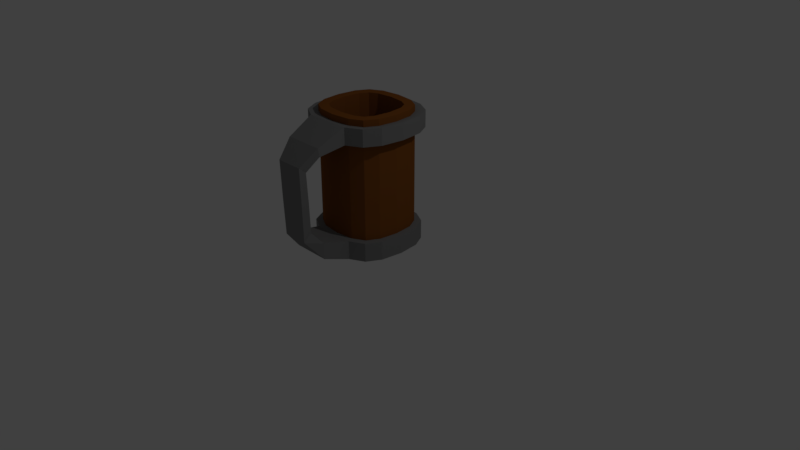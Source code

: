# Source: Mug.blend  (saved by Blender 2.79.0; exported with 4.5.12 LTS)
import bpy
from mathutils import Matrix  # noqa: F401  (used for matrix-valued properties, if any)

bpy.ops.wm.read_factory_settings(use_empty=True)
scene = bpy.context.scene
scene.name = 'Scene'

# ---- collections
col_collection_1 = bpy.data.collections.new('Collection 1'); scene.collection.children.link(col_collection_1)

# ---- materials (node trees are filled in below, after node groups)
mat_mug_metal = bpy.data.materials.new('Mug Metal')
mat_mug_metal.alpha_threshold = 0.0
mat_mug_metal.use_transparent_shadow = False
mat_mug_metal.diffuse_color = (0.2266, 0.2266, 0.2266, 1.0)
mat_mug_metal.roughness = 0.5
mat_mug_wood = bpy.data.materials.new('Mug Wood')
mat_mug_wood.alpha_threshold = 0.0
mat_mug_wood.use_transparent_shadow = False
mat_mug_wood.diffuse_color = (0.2462, 0.08139, 0.0156, 1.0)
mat_mug_wood.roughness = 0.5
mat_mug_wood.line_color = (0.0, 0.0, 0.0, 1.0)

# ---- material node trees

# ---- world
world_world = bpy.data.worlds.new('World'); scene.world = world_world
world_world.color = (0.05088, 0.05088, 0.05088)
world_world.use_sun_shadow = False
world_world.sun_shadow_jitter_overblur = 0.0
world_world.cycles.sampling_method = 'MANUAL'

# ---- cameras
cam_camera = bpy.data.cameras.new('Camera')
cam_camera.clip_end = 100.0
cam_camera.lens = 35.0
cam_camera.sensor_width = 32.0
cam_camera.sensor_height = 18.0
cam_camera.ortho_scale = 7.314
cam_camera.dof.focus_distance = 0.0
cam_camera.dof.aperture_fstop = 128.0

# ---- lights
light_lamp = bpy.data.lights.new('Lamp', 'POINT')
light_lamp.transmission_factor = 0.0
light_lamp.cutoff_distance = 30.0
light_lamp.energy = 100.0
light_lamp.shadow_buffer_clip_start = 1.001
light_lamp.shadow_soft_size = 0.1
light_lamp.shadow_maximum_resolution = 0.006
light_lamp.use_absolute_resolution = True

# ---- meshes
me_cube = bpy.data.meshes.new('Cube')
me_cube.from_pydata([(1.0, 1.0, -1.0), (1.0, -1.0, -1.0), (-1.0, -1.0, -1.0), (-1.0, 1.0, -1.0), (1.0, 1.0, 1.0), (1.0, -1.0, 1.0), (-1.0, -1.0, 1.0), (-1.0, 1.0, 1.0), (1.212, 0.6062, -1.0), (1.283, -6.927e-08, -1.0), (1.212, -0.6062, -1.0), (-1.212, -0.6062, -1.0), (-1.283, 3.896e-07, -1.0), (-1.212, 0.6062, -1.0), (1.212, 0.6062, 1.0), (1.283, -6.812e-07, 1.0), (1.212, -0.6062, 1.0), (-1.212, -0.6062, 1.0), (-1.283, 2.749e-07, 1.0), (-1.212, 0.6062, 1.0), (0.6062, 1.212, -1.0), (2.354e-07, 1.283, -1.0), (-0.6062, 1.212, -1.0), (0.6062, -1.212, -1.0), (-7.052e-08, -1.283, -1.0), (-0.6062, -1.212, -1.0), (0.6062, 1.212, 1.0), (3.119e-07, 1.283, 1.0), (-0.6062, 1.212, 1.0), (0.6062, -1.212, 1.0), (-6.824e-07, -1.283, 1.0), (-0.6062, -1.212, 1.0), (-0.5, 0.5, 1.0), (1.788e-07, 0.5, 1.0), (0.5, 0.5, 1.0), (-0.5, 2.235e-08, 1.0), (-1.192e-07, -1.639e-07, 1.0), (0.5, -3.502e-07, 1.0), (-0.5, -0.5, 1.0), (-2.682e-07, -0.5, 1.0), (0.5, -0.5, 1.0), (1.212, -0.6062, -1.236), (1.0, -1.0, -1.236), (-0.6062, 1.212, -1.236), (-1.0, 1.0, -1.236), (-0.6062, -1.212, -1.236), (-1.0, -1.0, -1.236), (-1.212, 0.6062, -1.236), (1.0, 1.0, -1.236), (1.212, 0.6062, -1.236), (1.283, -6.927e-08, -1.236), (-1.212, -0.6062, -1.236), (-1.283, 3.896e-07, -1.236), (0.6062, 1.212, -1.236), (2.354e-07, 1.283, -1.236), (0.6062, -1.212, -1.236), (-7.052e-08, -1.283, -1.236), (1.477, -0.7386, -0.9742), (1.218, -1.218, -0.9742), (-0.7386, 1.477, -0.9742), (-1.218, 1.218, -0.9742), (-0.7386, -1.477, -0.9742), (-1.218, -1.218, -0.9742), (-1.477, 0.7386, -0.9742), (1.218, 1.218, -0.9742), (1.477, 0.7386, -0.9742), (1.564, -1.174e-07, -0.9742), (-1.477, -0.7386, -0.9742), (-1.564, 4.418e-07, -0.9742), (0.7386, 1.477, -0.9742), (2.673e-07, 1.564, -0.9742), (0.7386, -1.477, -0.9742), (-1.055e-07, -1.477, -0.9742), (-0.7386, -1.477, -1.262), (-1.055e-07, -1.477, -1.262), (0.7386, -1.477, -1.262), (-1.564, 4.418e-07, -1.262), (-0.7386, 1.477, -1.262), (-1.218, -1.218, -1.262), (-1.477, -0.7386, -1.262), (2.673e-07, 1.564, -1.262), (1.218, -1.218, -1.262), (1.477, -0.7386, -1.262), (0.7386, 1.477, -1.262), (1.218, 1.218, -1.262), (1.477, 0.7386, -1.262), (1.564, -1.174e-07, -1.262), (-1.477, 0.7386, -1.262), (-1.218, 1.218, -1.262), (0.9191, -0.5137, -1.344), (0.7771, -0.7771, -1.344), (-0.5137, 0.9191, -1.344), (-0.7771, 0.7771, -1.344), (-0.5137, -0.9191, -1.344), (-0.7771, -0.7771, -1.344), (-0.9191, 0.5137, -1.344), (0.7771, 0.7771, -1.344), (0.9191, 0.5137, -1.344), (0.9791, -6.927e-08, -1.344), (-0.9191, -0.5137, -1.344), (-0.9791, 3.269e-07, -1.344), (0.5137, 0.9191, -1.344), (1.465e-07, 0.9791, -1.344), (0.5137, -0.9191, -1.344), (-4.087e-08, -0.9791, -1.344), (1.212, -0.6062, -1.344), (1.0, -1.0, -1.344), (-0.6062, 1.212, -1.344), (-1.0, 1.0, -1.344), (-0.6062, -1.212, -1.344), (-1.0, -1.0, -1.344), (-1.212, 0.6062, -1.344), (1.0, 1.0, -1.344), (1.212, 0.6062, -1.344), (1.283, -6.927e-08, -1.344), (-1.212, -0.6062, -1.344), (-1.283, 3.896e-07, -1.344), (0.6062, 1.212, -1.344), (2.354e-07, 1.283, -1.344), (0.6062, -1.212, -1.344), (-7.052e-08, -1.283, -1.344), (-0.5, 0.5, 0.9054), (-0.9191, 0.5137, 0.9054), (-0.5, 2.086e-07, 0.9054), (-0.9791, 3.269e-07, 0.9054), (-0.5, -0.5, 0.9054), (-0.9191, -0.5137, 0.9054), (0.9191, 0.5137, 0.9054), (0.5, 0.5, 0.9054), (1.192e-07, 0.5, 0.9054), (0.9791, -6.927e-08, 0.9054), (0.5, 2.98e-08, 0.9054), (2.98e-08, 1.192e-07, 0.9054), (0.9191, -0.5137, 0.9054), (0.5, -0.5, 0.9054), (0.0, -0.5, 0.9054), (0.5137, 0.9191, 0.9054), (1.465e-07, 0.9791, 0.9054), (-0.5137, 0.9191, 0.9054), (0.5137, -0.9191, 0.9054), (-4.087e-08, -0.9791, 0.9054), (-0.5137, -0.9191, 0.9054), (0.7771, -0.7771, 0.9054), (-0.7771, 0.7771, 0.9054), (-0.7771, -0.7771, 0.9054), (0.7771, 0.7771, 0.9054), (1.0, 1.0, 0.6769), (1.0, -1.0, 0.6769), (-1.0, -1.0, 0.6769), (-1.0, 1.0, 0.6769), (-1.212, -0.6062, 0.6769), (-1.283, 2.934e-07, 0.6769), (-1.212, 0.6062, 0.6769), (1.212, 0.6062, 0.6769), (1.283, -5.823e-07, 0.6769), (1.212, -0.6062, 0.6769), (0.6062, 1.212, 0.6769), (2.995e-07, 1.283, 0.6769), (-0.6062, 1.212, 0.6769), (0.6062, -1.212, 0.6769), (-5.836e-07, -1.283, 0.6769), (-0.6062, -1.212, 0.6769), (1.152, 1.152, 0.6769), (1.152, 1.152, 1.0), (1.152, -1.152, 0.6769), (1.152, -1.152, 1.0), (-1.152, -1.152, 0.6769), (-1.152, -1.152, 1.0), (-1.152, 1.152, 0.6769), (-1.152, 1.152, 1.0), (1.396, -0.6982, 1.0), (-0.6982, 1.396, 1.0), (-0.6982, -1.396, 1.0), (-1.396, 0.6982, 1.0), (1.396, 0.6982, 1.0), (1.478, -7.625e-07, 1.0), (-1.396, -0.6982, 1.0), (-1.478, 3.387e-07, 1.0), (0.6982, 1.396, 1.0), (3.731e-07, 1.478, 1.0), (0.6982, -1.396, 1.0), (-7.721e-07, -1.478, 1.0), (0.6982, 1.396, 0.6769), (3.589e-07, 1.478, 0.6769), (-0.6982, 1.396, 0.6769), (-1.396, -0.6982, 0.6769), (-1.478, 3.6e-07, 0.6769), (-1.396, 0.6982, 0.6769), (1.396, 0.6982, 0.6769), (1.478, -6.486e-07, 0.6769), (1.396, -0.6982, 0.6769), (0.6982, -1.396, 0.6769), (-6.583e-07, -1.478, 0.6769), (-0.6982, -1.396, 0.6769), (0.6396, -2.307, -0.8887), (-3.339e-07, -2.307, -0.8887), (-0.6396, -2.307, -0.8887), (-0.6396, -2.337, -1.033), (-3.339e-07, -2.337, -1.033), (0.6396, -2.337, -1.033), (0.6046, -2.256, 0.8459), (-1.001e-06, -2.256, 0.8459), (-0.6046, -2.256, 0.8459), (0.6046, -2.256, 0.5665), (-8.867e-07, -2.256, 0.5665), (-0.6046, -2.256, 0.5665), (0.4432, -2.644, -0.6602), (-4.566e-07, -2.644, -0.6602), (-0.4432, -2.644, -0.6602), (-0.4432, -2.879, -0.7665), (-4.566e-07, -2.879, -0.7665), (0.4432, -2.879, -0.7665), (0.4189, -2.812, 0.4926), (-1.123e-06, -2.812, 0.4926), (-0.4189, -2.812, 0.4926), (0.4189, -2.549, 0.3734), (-1.009e-06, -2.549, 0.3734), (-0.4189, -2.549, 0.3734), (0.4432, -2.596, -0.1405), (-7.33e-07, -2.596, -0.1403), (-0.4432, -2.596, -0.1405), (-0.4432, -2.845, -0.1393), (-7.899e-07, -2.845, -0.1392), (0.4432, -2.845, -0.1393)], [], [(49, 48, 84, 85), (38, 17, 6, 31), (147, 155, 190, 164), (160, 159, 191, 192), (31, 6, 167, 172), (158, 22, 3, 149), (148, 161, 193, 166), (18, 19, 173, 177), (161, 160, 192, 193), (7, 28, 171, 169), (149, 152, 187, 168), (17, 18, 177, 176), (28, 7, 19, 32), (32, 19, 18, 35), (35, 18, 17, 38), (24, 25, 61, 72), (56, 55, 75, 74), (44, 47, 87, 88), (23, 24, 72, 71), (55, 42, 81, 75), (46, 45, 73, 78), (1, 23, 71, 58), (54, 43, 77, 80), (43, 44, 88, 77), (22, 21, 70, 59), (53, 54, 80, 83), (42, 41, 82, 81), (15, 37, 40, 16), (37, 36, 39, 40), (36, 35, 38, 39), (14, 34, 37, 15), (34, 33, 36, 37), (33, 32, 35, 36), (4, 26, 34, 14), (26, 27, 33, 34), (27, 28, 32, 33), (146, 0, 20, 156), (156, 20, 21, 157), (157, 21, 22, 158), (16, 5, 165, 170), (158, 149, 168, 184), (6, 17, 176, 167), (16, 40, 29, 5), (40, 39, 30, 29), (39, 38, 31, 30), (48, 53, 83, 84), (21, 20, 69, 70), (20, 0, 64, 69), (49, 50, 114, 113), (48, 49, 113, 112), (56, 45, 109, 120), (47, 44, 108, 111), (55, 56, 120, 119), (45, 46, 110, 109), (52, 47, 111, 116), (42, 55, 119, 106), (44, 43, 107, 108), (51, 52, 116, 115), (43, 54, 118, 107), (41, 42, 106, 105), (46, 51, 115, 110), (54, 53, 117, 118), (50, 41, 105, 114), (53, 48, 112, 117), (64, 65, 85, 84), (181, 172, 202, 201), (61, 62, 78, 73), (72, 61, 196, 195), (68, 63, 87, 76), (58, 71, 75, 81), (67, 68, 76, 79), (59, 70, 80, 77), (60, 59, 77, 88), (62, 67, 79, 78), (70, 69, 83, 80), (57, 58, 81, 82), (66, 57, 82, 86), (69, 64, 84, 83), (65, 66, 86, 85), (63, 60, 88, 87), (0, 8, 65, 64), (45, 56, 74, 73), (50, 49, 85, 86), (8, 9, 66, 65), (10, 1, 58, 57), (41, 50, 86, 82), (9, 10, 57, 66), (3, 22, 59, 60), (51, 46, 78, 79), (2, 11, 67, 62), (52, 51, 79, 76), (11, 12, 68, 67), (25, 2, 62, 61), (47, 52, 76, 87), (12, 13, 63, 68), (13, 3, 60, 63), (101, 96, 145, 136), (93, 94, 144, 141), (100, 95, 122, 124), (92, 91, 138, 143), (99, 100, 124, 126), (104, 93, 141, 140), (89, 90, 142, 133), (94, 99, 126, 144), (103, 104, 140, 139), (98, 89, 133, 130), (90, 103, 139, 142), (97, 98, 130, 127), (91, 102, 137, 138), (96, 97, 127, 145), (102, 101, 136, 137), (95, 92, 143, 122), (90, 89, 105, 106), (91, 92, 108, 107), (94, 93, 109, 110), (92, 95, 111, 108), (97, 96, 112, 113), (98, 97, 113, 114), (89, 98, 114, 105), (99, 94, 110, 115), (100, 99, 115, 116), (95, 100, 116, 111), (96, 101, 117, 112), (101, 102, 118, 117), (102, 91, 107, 118), (103, 90, 106, 119), (104, 103, 119, 120), (93, 104, 120, 109), (125, 141, 144, 126), (138, 121, 122, 143), (121, 123, 124, 122), (123, 125, 126, 124), (130, 133, 134, 131), (131, 134, 135, 132), (132, 135, 125, 123), (127, 130, 131, 128), (128, 131, 132, 129), (129, 132, 123, 121), (145, 127, 128, 136), (136, 128, 129, 137), (137, 129, 121, 138), (133, 142, 139, 134), (134, 139, 140, 135), (135, 140, 141, 125), (24, 160, 161, 25), (23, 159, 160, 24), (1, 147, 159, 23), (150, 148, 166, 185), (15, 16, 170, 175), (151, 150, 185, 186), (9, 154, 155, 10), (8, 153, 154, 9), (0, 146, 153, 8), (12, 151, 152, 13), (11, 150, 151, 12), (2, 148, 150, 11), (14, 15, 175, 174), (13, 152, 149, 3), (25, 161, 148, 2), (10, 155, 147, 1), (190, 170, 165, 164), (193, 172, 167, 166), (187, 173, 169, 168), (166, 167, 176, 185), (185, 176, 177, 186), (186, 177, 173, 187), (162, 163, 174, 188), (188, 174, 175, 189), (189, 175, 170, 190), (164, 165, 180, 191), (191, 180, 200, 203), (75, 71, 194, 199), (179, 183, 184, 171), (178, 182, 183, 179), (163, 162, 182, 178), (171, 184, 168, 169), (19, 7, 169, 173), (159, 147, 164, 191), (157, 158, 184, 183), (26, 4, 163, 178), (156, 157, 183, 182), (27, 26, 178, 179), (28, 27, 179, 171), (146, 156, 182, 162), (155, 154, 189, 190), (5, 29, 180, 165), (154, 153, 188, 189), (29, 30, 181, 180), (153, 146, 162, 188), (30, 31, 172, 181), (4, 14, 174, 163), (152, 151, 186, 187), (194, 195, 207, 206), (204, 203, 215, 216), (197, 198, 210, 209), (203, 200, 212, 215), (192, 191, 203, 204), (74, 75, 199, 198), (61, 73, 197, 196), (73, 74, 198, 197), (172, 193, 205, 202), (71, 72, 195, 194), (180, 181, 201, 200), (193, 192, 204, 205), (216, 215, 218, 219), (209, 210, 222, 221), (215, 212, 223, 218), (208, 209, 221, 220), (200, 201, 213, 212), (199, 194, 206, 211), (202, 205, 217, 214), (195, 196, 208, 207), (201, 202, 214, 213), (198, 199, 211, 210), (205, 204, 216, 217), (196, 197, 209, 208), (219, 220, 221, 222), (218, 219, 222, 223), (206, 207, 219, 218), (212, 213, 222, 223), (211, 206, 218, 223), (214, 217, 220, 221), (207, 208, 220, 219), (213, 214, 221, 222), (210, 211, 223, 222), (217, 216, 219, 220)])
me_cube.polygons.foreach_set('material_index', [0, 1, 0, 0, 0, 1, 0, 0, 0, 0, 0, 0, 1, 1, 1, 0, 0, 0, 0, 0, 0, 0, 0, 0, 0, 0, 0, 1, 1, 1, 1, 1, 1, 1, 1, 1, 1, 1, 1, 0, 0, 0, 1, 1, 1, 0, 0, 0, 1, 1, 1, 1, 1, 1, 1, 1, 1, 1, 1, 1, 1, 1, 1, 1, 0, 0, 0, 0, 0, 0, 0, 0, 0, 0, 0, 0, 0, 0, 0, 0, 0, 0, 0, 0, 0, 0, 0, 0, 0, 0, 0, 0, 0, 0, 0, 0, 1, 1, 1, 1, 1, 1, 1, 1, 1, 1, 1, 1, 1, 1, 1, 1, 1, 1, 1, 1, 1, 1, 1, 1, 1, 1, 1, 1, 1, 1, 1, 1, 1, 1, 1, 1, 1, 1, 1, 1, 1, 1, 1, 1, 1, 1, 1, 1, 1, 1, 1, 0, 0, 0, 1, 1, 1, 1, 1, 1, 0, 1, 1, 1, 0, 0, 0, 0, 0, 0, 0, 0, 0, 0, 0, 0, 0, 0, 0, 0, 0, 0, 0, 0, 0, 0, 0, 0, 0, 0, 0, 0, 0, 0, 0, 0, 0, 0, 0, 0, 0, 0, 0, 0, 0, 0, 0, 0, 0, 0, 0, 0, 0, 0, 0, 0, 0, 0, 0, 0, 0, 0, 0, 0, 0, 0, 0, 0, 0, 0])
me_cube.materials.append(mat_mug_metal)
me_cube.materials.append(mat_mug_wood)
me_cube.use_remesh_preserve_volume = False
me_cube.use_remesh_preserve_attributes = False
me_cube.use_mirror_vertex_groups = False
me_cube.update()

# ---- objects
ob_cube = bpy.data.objects.new('Cube', me_cube)
ob_lamp = bpy.data.objects.new('Lamp', light_lamp)
ob_camera = bpy.data.objects.new('Camera', cam_camera)

# ---- transforms, parenting, visibility, modifiers, constraints
ob_cube.location = (0.0, 0.0, 1.0)
ob_cube.scale = (0.4064, 0.4064, -0.7529)
ob_cube.lock_rotations_4d = False
ob_cube.empty_display_type = 'ARROWS'
ob_cube.lineart.crease_threshold = 0.0
ob_lamp.location = (4.076, 1.005, 5.904)
ob_lamp.rotation_euler = (0.6503, 0.05522, 1.866)
ob_lamp.lock_rotations_4d = False
ob_lamp.empty_display_type = 'ARROWS'
ob_lamp.color = (0.0, 0.0, 0.0, 0.0)
ob_lamp.lineart.crease_threshold = 0.0
ob_camera.location = (7.481, -6.508, 5.344)
ob_camera.rotation_euler = (1.109, 0.0, 0.8149)
ob_camera.lock_rotations_4d = False
ob_camera.empty_display_type = 'ARROWS'
ob_camera.color = (0.0, 0.0, 0.0, 0.0)
ob_camera.display_type = 'WIRE'
ob_camera.lineart.crease_threshold = 0.0

# ---- collection membership
col_collection_1.objects.link(ob_cube)
col_collection_1.objects.link(ob_lamp)
col_collection_1.objects.link(ob_camera)

# ---- scene / render settings (as saved in the file)
scene.camera = ob_camera
scene.frame_start = 1; scene.frame_end = 250; scene.frame_set(1)
scene.render.engine = 'BLENDER_EEVEE_NEXT'
scene.render.resolution_percentage = 50
scene.render.dither_intensity = 0.0
scene.cycles.use_denoising = False
scene.cycles.samples = 128
scene.cycles.sampling_pattern = 'TABULATED_SOBOL'
scene.cycles.use_adaptive_sampling = False
scene.cycles.use_light_tree = False
scene.cycles.blur_glossy = 0.0
scene.cycles.sample_clamp_indirect = 0.0
scene.view_settings.view_transform = 'Standard'
bpy.context.view_layer.update()
